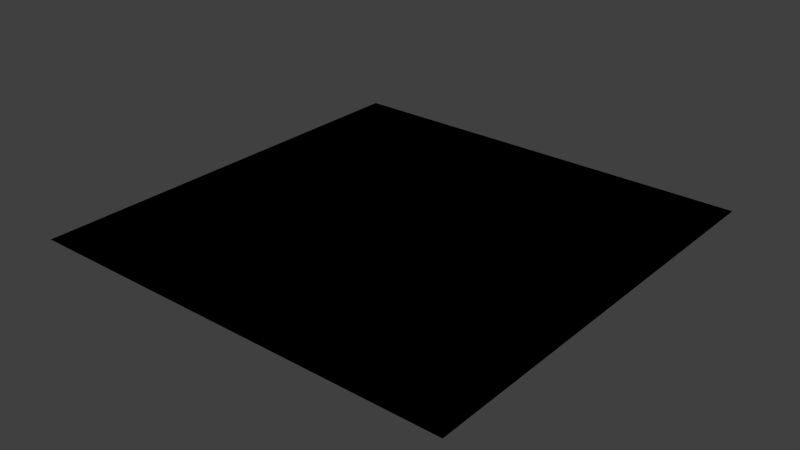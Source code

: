 # Source: basis.blend  (saved by Blender 2.76.0; exported with 4.5.12 LTS)
import bpy
from mathutils import Matrix  # noqa: F401  (used for matrix-valued properties, if any)

bpy.ops.wm.read_factory_settings(use_empty=True)
scene = bpy.context.scene
scene.name = 'Scene'

# ---- collections
col_collection_1 = bpy.data.collections.new('Collection 1'); scene.collection.children.link(col_collection_1)

# ---- materials (node trees are filled in below, after node groups)
mat_material = bpy.data.materials.new('Material')
mat_material.alpha_threshold = 0.0
mat_material.use_transparent_shadow = False
mat_material.roughness = 0.5
mat_material_002 = bpy.data.materials.new('Material.002')
mat_material_002.alpha_threshold = 0.0
mat_material_002.use_transparent_shadow = False
mat_material_002.roughness = 0.5
mat_material_003 = bpy.data.materials.new('Material.003')
mat_material_003.alpha_threshold = 0.0
mat_material_003.use_transparent_shadow = False
mat_material_003.roughness = 0.5
mat_material_004 = bpy.data.materials.new('Material.004')
mat_material_004.alpha_threshold = 0.0
mat_material_004.use_transparent_shadow = False
mat_material_004.roughness = 0.5

# ---- node groups
ng_nodegroup = bpy.data.node_groups.new('NodeGroup', 'ShaderNodeTree')
_s = ng_nodegroup.interface.new_socket(name='Color', in_out='OUTPUT', socket_type='NodeSocketColor')
_s.default_value = (0.0, 0.0, 0.0, 0.0)
_s = ng_nodegroup.interface.new_socket(name='Alpha', in_out='OUTPUT', socket_type='NodeSocketFloat')
_s.min_value = 0.0
_s.max_value = 0.0
_s = ng_nodegroup.interface.new_socket(name='Normal', in_out='OUTPUT', socket_type='NodeSocketVector')
_s.min_value = 0.0
_s.max_value = 0.0
_s = ng_nodegroup.interface.new_socket(name='Color', in_out='INPUT', socket_type='NodeSocketColor')
_s = ng_nodegroup.interface.new_socket(name='Spec', in_out='INPUT', socket_type='NodeSocketColor')
_s = ng_nodegroup.interface.new_socket(name='DiffuseIntensity', in_out='INPUT', socket_type='NodeSocketFloat')
_s.min_value = 0.0
_s.max_value = 1.0
_s = ng_nodegroup.interface.new_socket(name='Normal', in_out='INPUT', socket_type='NodeSocketVector')
_s.subtype = 'DIRECTION'
_s.min_value = -1.0
_s.max_value = 1.0
_N = ng_nodegroup.nodes; _L = ng_nodegroup.links
n0 = _N.new('NodeUndefined'); n0.name = 'Material'; n0.location = (0, 0)
n1 = _N.new('NodeGroupInput'); n1.name = 'Group Input'; n1.location = (-200, 0)
n2 = _N.new('NodeGroupOutput'); n2.name = 'Group Output'; n2.location = (200, 0)
_L.new(n0.outputs[0], n2.inputs[0])
_L.new(n1.outputs[0], n0.inputs[0])
_L.new(n1.outputs[1], n0.inputs[1])
_L.new(n1.outputs[2], n0.inputs[2])
_L.new(n1.outputs[3], n0.inputs[3])
_L.new(n0.outputs[1], n2.inputs[1])
_L.new(n0.outputs[2], n2.inputs[2])
n2.is_active_output = True

# ---- material node trees
mat_material.use_nodes = True; mat_material.node_tree.nodes.clear()
_N = mat_material.node_tree.nodes; _L = mat_material.node_tree.links
n0 = _N.new('NodeUndefined'); n0.name = 'Output'; n0.location = (300, 300)
n0.inputs[1].default_value = 1.0
n1 = _N.new('ShaderNodeGroup'); n1.name = 'Group'; n1.location = (10, 300)
n1.node_tree = ng_nodegroup
n1.inputs[0].default_value = (0.0, 0.0, 0.0, 1.0)
n1.inputs[1].default_value = (0.0, 0.0, 0.0, 1.0)
n1.inputs[2].default_value = 0.0
n1.inputs[3].default_value = (0.0, 0.0, 0.0)
_L.new(n1.outputs[0], n0.inputs[0])
mat_material_002.use_nodes = True; mat_material_002.node_tree.nodes.clear()
_N = mat_material_002.node_tree.nodes; _L = mat_material_002.node_tree.links
n0 = _N.new('ShaderNodeOutputMaterial'); n0.name = 'Material Output'; n0.location = (300, 300)
n1 = _N.new('ShaderNodeBsdfDiffuse'); n1.name = 'Diffuse BSDF'; n1.location = (10, 300)
_L.new(n1.outputs[0], n0.inputs[0])
n0.is_active_output = True
mat_material_003.use_nodes = True; mat_material_003.node_tree.nodes.clear()
_N = mat_material_003.node_tree.nodes; _L = mat_material_003.node_tree.links
n0 = _N.new('ShaderNodeOutputMaterial'); n0.name = 'Material Output'; n0.location = (300, 300)
n1 = _N.new('ShaderNodeBsdfDiffuse'); n1.name = 'Diffuse BSDF'; n1.location = (10, 300)
_L.new(n1.outputs[0], n0.inputs[0])
n0.is_active_output = True

# ---- world
world_world = bpy.data.worlds.new('World'); scene.world = world_world
world_world.color = (0.05088, 0.05088, 0.05088)
world_world.use_sun_shadow = False
world_world.sun_shadow_jitter_overblur = 0.0
world_world.cycles.sampling_method = 'MANUAL'
world_world.cycles.sample_map_resolution = 256

# ---- meshes
me_plane = bpy.data.meshes.new('Plane')
me_plane.from_pydata([(-1.0, -1.0, 0.0), (1.0, -1.0, 0.0), (-1.0, 1.0, 0.0), (1.0, 1.0, 0.0)], [], [(0, 1, 3, 2)])
_uv = me_plane.uv_layers.new(name='UVMap')
_uv.uv.foreach_set('vector', [0.9999, 0.9999, 9.998e-05, 0.9999, 0.0001, 9.998e-05, 0.9999, 0.0001001])
_ca = me_plane.color_attributes.new('Col', 'BYTE_COLOR', 'CORNER')
_ca.data.foreach_set('color', [1.0, 1.0, 1.0, 1.0, 1.0, 1.0, 1.0, 1.0, 1.0, 1.0, 1.0, 1.0, 1.0, 1.0, 1.0, 1.0])
me_plane.materials.append(mat_material)
me_plane.materials.append(mat_material_002)
me_plane.materials.append(mat_material_003)
me_plane.materials.append(mat_material_004)
me_plane.use_remesh_preserve_volume = False
me_plane.use_remesh_preserve_attributes = False
me_plane.use_mirror_vertex_groups = False
me_plane.update()

# ---- objects
ob_plane = bpy.data.objects.new('Plane', me_plane)

# ---- transforms, parenting, visibility, modifiers, constraints
ob_plane.location = (0.0, 0.0, 0.0)
ob_plane.display_type = 'WIRE'
ob_plane.lineart.crease_threshold = 0.0
_m = ob_plane.modifiers.new('ParticleSystem 1', 'PARTICLE_SYSTEM')

# ---- collection membership
col_collection_1.objects.link(ob_plane)

# ---- scene / render settings (as saved in the file)
scene.frame_start = 1; scene.frame_end = 250; scene.frame_set(1)
scene.render.engine = 'BLENDER_EEVEE_NEXT'
scene.render.resolution_percentage = 50
scene.render.dither_intensity = 0.0
scene.cycles.use_denoising = False
scene.cycles.samples = 10
scene.cycles.sampling_pattern = 'TABULATED_SOBOL'
scene.cycles.light_sampling_threshold = 0.0
scene.cycles.use_adaptive_sampling = False
scene.cycles.use_light_tree = False
scene.cycles.blur_glossy = 0.0
scene.cycles.pixel_filter_type = 'GAUSSIAN'
scene.cycles.sample_clamp_indirect = 0.0
scene.view_settings.view_transform = 'Standard'
bpy.context.view_layer.update()

# ---- added for rendering (the .blend has no active camera and no usable light): camera, sun
cam_auto = bpy.data.cameras.new('AutoCamera')
cam_auto.lens = 50.0
cam_auto.sensor_width = 36.0
cam_auto.clip_end = 1000.0
ob_auto_camera = bpy.data.objects.new('AutoCamera', cam_auto)
scene.collection.objects.link(ob_auto_camera)
ob_auto_camera.location = (2.61693, -3.14032, 2.09354)
ob_auto_camera.rotation_euler = (1.09748, -7.21219e-08, 0.694738)
scene.camera = ob_auto_camera
light_auto_sun = bpy.data.lights.new('AutoSun', 'SUN')
light_auto_sun.energy = 3.0
light_auto_sun.angle = 0.0523599
ob_auto_sun = bpy.data.objects.new('AutoSun', light_auto_sun)
scene.collection.objects.link(ob_auto_sun)
ob_auto_sun.rotation_euler = (0.872665, 0.174533, 0.523599)
bpy.context.view_layer.update()
